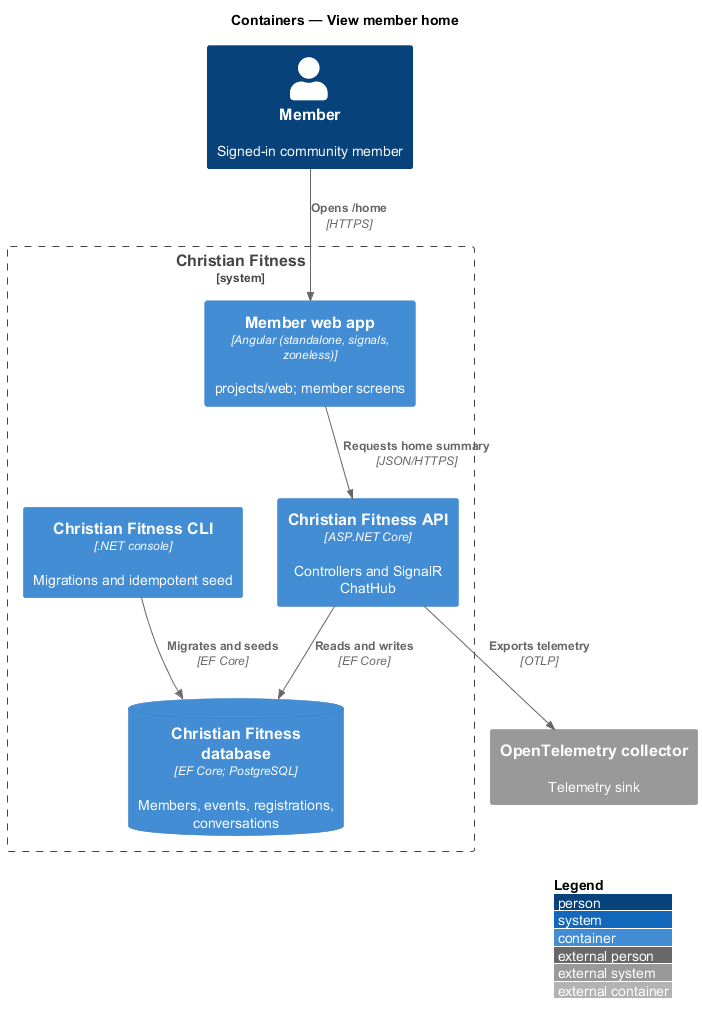

The diagram above was rendered by PlantUML. Its source (embedded in the PNG):
@startuml
!include <C4/C4_Container>
LAYOUT_WITH_LEGEND()
title Containers — View member home

Person(user, "Member", "Signed-in community member")
System_Boundary(cf, "Christian Fitness") {
  Container(web, "Member web app", "Angular (standalone, signals, zoneless)", "projects/web; member screens")
  Container(api, "Christian Fitness API", "ASP.NET Core", "Controllers and SignalR ChatHub")
  ContainerDb(db, "Christian Fitness database", "EF Core; PostgreSQL", "Members, events, registrations, conversations")
  Container(cli, "Christian Fitness CLI", ".NET console", "Migrations and idempotent seed")
}
System_Ext(otel, "OpenTelemetry collector", "Telemetry sink")

Rel(user, web, "Opens /home", "HTTPS")
Rel(web, api, "Requests home summary", "JSON/HTTPS")
Rel(api, db, "Reads and writes", "EF Core")
Rel(cli, db, "Migrates and seeds", "EF Core")
Rel(api, otel, "Exports telemetry", "OTLP")
@enduml